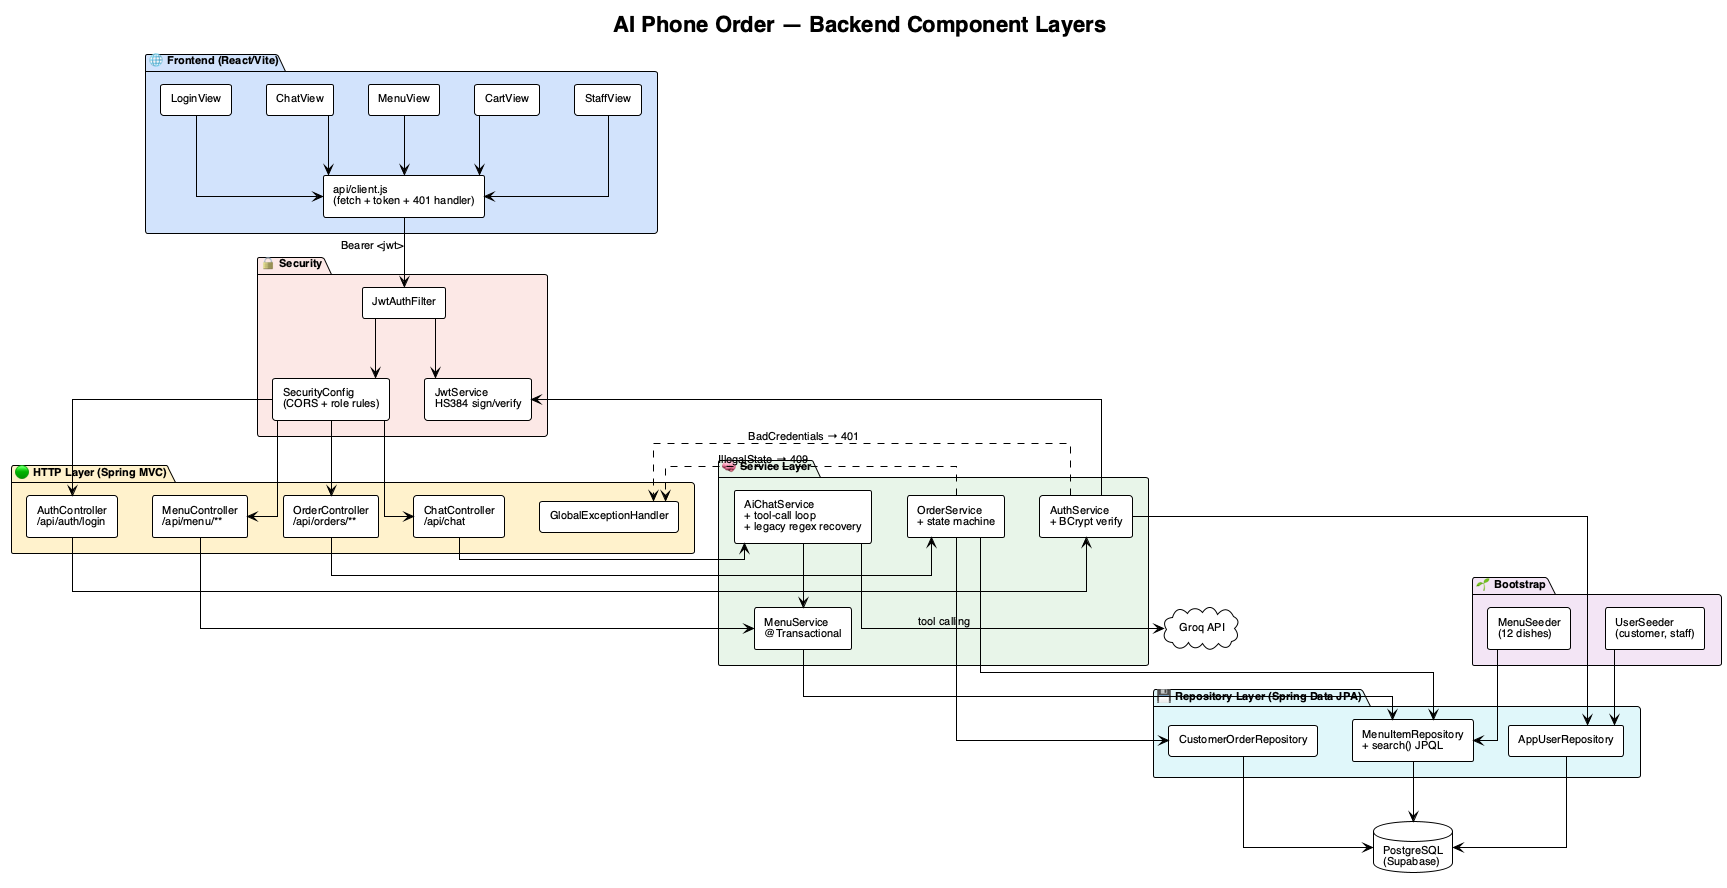

The diagram above was rendered by PlantUML. Its source (embedded in the PNG):
@startuml components
!theme plain
title AI Phone Order — Backend Component Layers
skinparam linetype ortho
skinparam defaultFontName Helvetica
skinparam defaultFontSize 11
skinparam componentStyle rectangle

package "🌐 Frontend (React/Vite)" as fe #D2E3FC {
  [LoginView] as login
  [ChatView] as chat
  [MenuView] as menu
  [CartView] as cart
  [StaffView] as staffui
  [api/client.js\n(fetch + token + 401 handler)] as client
}

package "🟢 HTTP Layer (Spring MVC)" as http #FFF2CC {
  [AuthController\n/api/auth/login] as authctl
  [MenuController\n/api/menu/**] as menuctl
  [OrderController\n/api/orders/**] as orderctl
  [ChatController\n/api/chat] as chatctl
  [GlobalExceptionHandler] as gex
}

package "🔒 Security" as security #FCE8E6 {
  [JwtAuthFilter] as jwtfilter
  [SecurityConfig\n(CORS + role rules)] as seccfg
  [JwtService\nHS384 sign/verify] as jwt
}

package "🧠 Service Layer" as svclayer #E8F5E9 {
  [AuthService\n+ BCrypt verify] as authsvc
  [MenuService\n@Transactional] as menusvc
  [OrderService\n+ state machine] as ordersvc
  [AiChatService\n+ tool-call loop\n+ legacy regex recovery] as aisvc
}

package "💾 Repository Layer (Spring Data JPA)" as repolayer #E0F7FA {
  [AppUserRepository] as userrepo
  [MenuItemRepository\n+ search() JPQL] as menurepo
  [CustomerOrderRepository] as orderrepo
}

package "🌱 Bootstrap" as boot #F3E5F5 {
  [UserSeeder\n(customer, staff)] as useed
  [MenuSeeder\n(12 dishes)] as mseed
}

database "PostgreSQL\n(Supabase)" as db
cloud "Groq API" as groq

login --> client
chat --> client
menu --> client
cart --> client
staffui --> client

client --> jwtfilter : "Bearer <jwt>"
jwtfilter --> seccfg
jwtfilter --> jwt
seccfg --> authctl
seccfg --> menuctl
seccfg --> orderctl
seccfg --> chatctl

authctl --> authsvc
menuctl --> menusvc
orderctl --> ordersvc
chatctl --> aisvc

authsvc --> userrepo
authsvc --> jwt
menusvc --> menurepo
ordersvc --> orderrepo
ordersvc --> menurepo
aisvc --> menusvc
aisvc --> groq : "tool calling"

userrepo --> db
menurepo --> db
orderrepo --> db

useed -down-> userrepo
mseed -down-> menurepo

authsvc ..> gex : "BadCredentials → 401"
ordersvc ..> gex : "IllegalState → 409"

@enduml